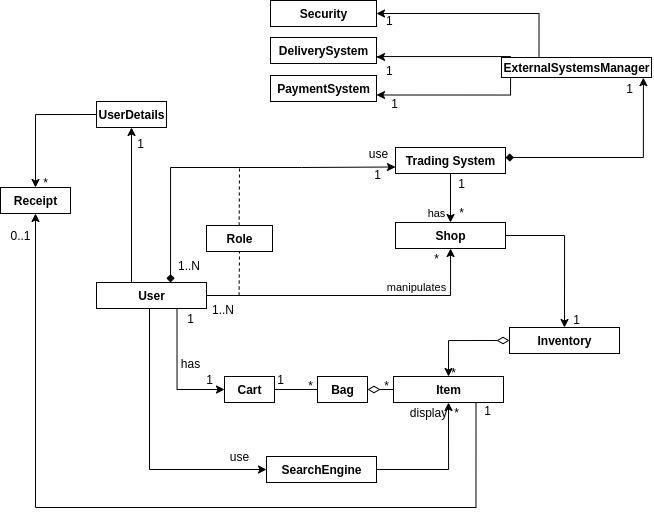

The diagram above was exported from draw.io. Its source (the exported page's mxGraphModel, read from the mxfile embedded in the PNG):
<mxGraphModel dx="1475" dy="645" grid="1" gridSize="10" guides="1" tooltips="1" connect="1" arrows="1" fold="1" page="1" pageScale="1" pageWidth="827" pageHeight="1169" math="0" shadow="0">
  <root>
    <mxCell id="0" />
    <mxCell id="1" parent="0" />
    <mxCell id="8iOijYaUR61z3eCE5lBQ-7" value="&lt;font style=&quot;font-size: 11px&quot;&gt;manipulates&lt;/font&gt;" style="text;html=1;align=center;verticalAlign=middle;resizable=0;points=[];autosize=1;" parent="1" vertex="1">
      <mxGeometry x="451" y="290" width="70" height="20" as="geometry" />
    </mxCell>
    <mxCell id="8iOijYaUR61z3eCE5lBQ-52" style="edgeStyle=orthogonalEdgeStyle;rounded=0;orthogonalLoop=1;jettySize=auto;html=1;exitX=1;exitY=0.5;exitDx=0;exitDy=0;entryX=0;entryY=0.5;entryDx=0;entryDy=0;startArrow=diamondThin;startFill=0;startSize=10;endArrow=none;endFill=0;" parent="1" source="8iOijYaUR61z3eCE5lBQ-24" target="8iOijYaUR61z3eCE5lBQ-37" edge="1">
      <mxGeometry relative="1" as="geometry" />
    </mxCell>
    <mxCell id="8iOijYaUR61z3eCE5lBQ-24" value="&lt;b&gt;Bag&lt;/b&gt;" style="html=1;" parent="1" vertex="1">
      <mxGeometry x="387" y="390" width="50" height="26" as="geometry" />
    </mxCell>
    <mxCell id="8iOijYaUR61z3eCE5lBQ-38" style="edgeStyle=orthogonalEdgeStyle;rounded=0;orthogonalLoop=1;jettySize=auto;html=1;exitX=0;exitY=0.5;exitDx=0;exitDy=0;entryX=0.5;entryY=0;entryDx=0;entryDy=0;startArrow=diamondThin;startFill=0;endArrow=classic;endFill=1;startSize=10;" parent="1" source="8iOijYaUR61z3eCE5lBQ-72" target="8iOijYaUR61z3eCE5lBQ-37" edge="1">
      <mxGeometry relative="1" as="geometry" />
    </mxCell>
    <mxCell id="8iOijYaUR61z3eCE5lBQ-73" style="edgeStyle=orthogonalEdgeStyle;rounded=0;orthogonalLoop=1;jettySize=auto;html=1;exitX=0.5;exitY=0;exitDx=0;exitDy=0;entryX=1;entryY=0.5;entryDx=0;entryDy=0;startArrow=classic;startFill=1;startSize=6;endArrow=none;endFill=0;" parent="1" source="8iOijYaUR61z3eCE5lBQ-72" target="8iOijYaUR61z3eCE5lBQ-26" edge="1">
      <mxGeometry relative="1" as="geometry" />
    </mxCell>
    <mxCell id="8iOijYaUR61z3eCE5lBQ-26" value="&lt;span style=&quot;font-weight: 700&quot;&gt;Shop&lt;/span&gt;" style="html=1;" parent="1" vertex="1">
      <mxGeometry x="465" y="236" width="110" height="26" as="geometry" />
    </mxCell>
    <mxCell id="8iOijYaUR61z3eCE5lBQ-27" value="" style="edgeStyle=orthogonalEdgeStyle;rounded=0;orthogonalLoop=1;jettySize=auto;html=1;exitX=1;exitY=0.5;exitDx=0;exitDy=0;" parent="1" source="8iOijYaUR61z3eCE5lBQ-28" target="8iOijYaUR61z3eCE5lBQ-26" edge="1">
      <mxGeometry relative="1" as="geometry">
        <mxPoint x="265" y="249" as="sourcePoint" />
      </mxGeometry>
    </mxCell>
    <mxCell id="8iOijYaUR61z3eCE5lBQ-50" style="edgeStyle=orthogonalEdgeStyle;rounded=0;orthogonalLoop=1;jettySize=auto;html=1;exitX=0;exitY=0.5;exitDx=0;exitDy=0;entryX=0.5;entryY=1;entryDx=0;entryDy=0;startArrow=classic;startFill=1;endArrow=none;endFill=0;" parent="1" source="8iOijYaUR61z3eCE5lBQ-49" edge="1">
      <mxGeometry relative="1" as="geometry">
        <mxPoint x="219" y="322.0000000000001" as="targetPoint" />
      </mxGeometry>
    </mxCell>
    <mxCell id="8iOijYaUR61z3eCE5lBQ-61" style="edgeStyle=orthogonalEdgeStyle;rounded=0;orthogonalLoop=1;jettySize=auto;html=1;exitX=0;exitY=0.5;exitDx=0;exitDy=0;entryX=0.75;entryY=1;entryDx=0;entryDy=0;startArrow=classic;startFill=1;startSize=6;endArrow=none;endFill=0;" parent="1" source="8iOijYaUR61z3eCE5lBQ-57" edge="1">
      <mxGeometry relative="1" as="geometry">
        <mxPoint x="246.5" y="322.0000000000001" as="targetPoint" />
      </mxGeometry>
    </mxCell>
    <mxCell id="8iOijYaUR61z3eCE5lBQ-65" style="edgeStyle=orthogonalEdgeStyle;rounded=0;orthogonalLoop=1;jettySize=auto;html=1;exitX=0.5;exitY=1;exitDx=0;exitDy=0;entryX=0.5;entryY=0;entryDx=0;entryDy=0;startArrow=classic;startFill=1;startSize=6;endArrow=none;endFill=0;" parent="1" source="8iOijYaUR61z3eCE5lBQ-64" target="8iOijYaUR61z3eCE5lBQ-28" edge="1">
      <mxGeometry relative="1" as="geometry">
        <Array as="points">
          <mxPoint x="201" y="296" />
        </Array>
      </mxGeometry>
    </mxCell>
    <mxCell id="gndh3TMrekRVPGWyQLJL-29" style="edgeStyle=orthogonalEdgeStyle;rounded=0;orthogonalLoop=1;jettySize=auto;html=1;entryX=0;entryY=0.75;entryDx=0;entryDy=0;startArrow=diamond;startFill=1;" parent="1" source="8iOijYaUR61z3eCE5lBQ-28" target="gndh3TMrekRVPGWyQLJL-1" edge="1">
      <mxGeometry relative="1" as="geometry">
        <Array as="points">
          <mxPoint x="240" y="181" />
          <mxPoint x="371" y="181" />
        </Array>
      </mxGeometry>
    </mxCell>
    <mxCell id="gndh3TMrekRVPGWyQLJL-31" value="1" style="text;html=1;align=center;verticalAlign=middle;resizable=0;points=[];labelBackgroundColor=#ffffff;" parent="gndh3TMrekRVPGWyQLJL-29" vertex="1" connectable="0">
      <mxGeometry x="0.89" y="-7" relative="1" as="geometry">
        <mxPoint as="offset" />
      </mxGeometry>
    </mxCell>
    <mxCell id="8iOijYaUR61z3eCE5lBQ-28" value="&lt;span style=&quot;font-weight: 700&quot;&gt;User&lt;/span&gt;" style="html=1;" parent="1" vertex="1">
      <mxGeometry x="166" y="296" width="110" height="26" as="geometry" />
    </mxCell>
    <mxCell id="8iOijYaUR61z3eCE5lBQ-37" value="&lt;b&gt;Item&lt;/b&gt;" style="html=1;" parent="1" vertex="1">
      <mxGeometry x="463" y="390" width="110" height="26" as="geometry" />
    </mxCell>
    <mxCell id="8iOijYaUR61z3eCE5lBQ-39" value="*" style="text;html=1;align=center;verticalAlign=middle;resizable=0;points=[];autosize=1;" parent="1" vertex="1">
      <mxGeometry x="513" y="376" width="20" height="20" as="geometry" />
    </mxCell>
    <mxCell id="8iOijYaUR61z3eCE5lBQ-41" value="*" style="text;html=1;align=center;verticalAlign=middle;resizable=0;points=[];autosize=1;" parent="1" vertex="1">
      <mxGeometry x="496" y="262" width="20" height="20" as="geometry" />
    </mxCell>
    <mxCell id="8iOijYaUR61z3eCE5lBQ-46" value="&lt;span style=&quot;font-weight: 700&quot;&gt;Role&lt;/span&gt;" style="html=1;" parent="1" vertex="1">
      <mxGeometry x="276" y="239" width="66" height="26" as="geometry" />
    </mxCell>
    <mxCell id="8iOijYaUR61z3eCE5lBQ-51" style="edgeStyle=orthogonalEdgeStyle;rounded=0;orthogonalLoop=1;jettySize=auto;html=1;startArrow=classic;startFill=1;endArrow=none;endFill=0;entryX=1;entryY=0.5;entryDx=0;entryDy=0;exitX=0.5;exitY=1;exitDx=0;exitDy=0;" parent="1" source="8iOijYaUR61z3eCE5lBQ-37" target="8iOijYaUR61z3eCE5lBQ-49" edge="1">
      <mxGeometry relative="1" as="geometry" />
    </mxCell>
    <mxCell id="8iOijYaUR61z3eCE5lBQ-49" value="&lt;span style=&quot;font-weight: 700&quot;&gt;SearchEngine&lt;/span&gt;" style="html=1;" parent="1" vertex="1">
      <mxGeometry x="336" y="470" width="110" height="26" as="geometry" />
    </mxCell>
    <mxCell id="8iOijYaUR61z3eCE5lBQ-54" value="*" style="text;html=1;align=center;verticalAlign=middle;resizable=0;points=[];autosize=1;" parent="1" vertex="1">
      <mxGeometry x="446" y="389" width="20" height="20" as="geometry" />
    </mxCell>
    <mxCell id="8iOijYaUR61z3eCE5lBQ-58" style="edgeStyle=orthogonalEdgeStyle;rounded=0;orthogonalLoop=1;jettySize=auto;html=1;exitX=1;exitY=0.5;exitDx=0;exitDy=0;entryX=0;entryY=0.5;entryDx=0;entryDy=0;startArrow=none;startFill=0;startSize=10;endArrow=none;endFill=0;" parent="1" source="8iOijYaUR61z3eCE5lBQ-57" target="8iOijYaUR61z3eCE5lBQ-24" edge="1">
      <mxGeometry relative="1" as="geometry" />
    </mxCell>
    <mxCell id="8iOijYaUR61z3eCE5lBQ-57" value="&lt;b&gt;Cart&lt;/b&gt;" style="html=1;" parent="1" vertex="1">
      <mxGeometry x="294" y="390" width="50" height="26" as="geometry" />
    </mxCell>
    <mxCell id="8iOijYaUR61z3eCE5lBQ-60" value="*" style="text;html=1;align=center;verticalAlign=middle;resizable=0;points=[];autosize=1;" parent="1" vertex="1">
      <mxGeometry x="370" y="389" width="20" height="20" as="geometry" />
    </mxCell>
    <mxCell id="8iOijYaUR61z3eCE5lBQ-62" value="1" style="text;html=1;align=center;verticalAlign=middle;resizable=0;points=[];autosize=1;" parent="1" vertex="1">
      <mxGeometry x="269" y="383" width="20" height="20" as="geometry" />
    </mxCell>
    <mxCell id="8iOijYaUR61z3eCE5lBQ-67" style="edgeStyle=orthogonalEdgeStyle;rounded=0;orthogonalLoop=1;jettySize=auto;html=1;exitX=0.5;exitY=0;exitDx=0;exitDy=0;startArrow=classic;startFill=1;startSize=6;endArrow=none;endFill=0;entryX=0;entryY=0.5;entryDx=0;entryDy=0;" parent="1" source="8iOijYaUR61z3eCE5lBQ-68" target="8iOijYaUR61z3eCE5lBQ-64" edge="1">
      <mxGeometry relative="1" as="geometry">
        <mxPoint x="112" y="154.14285714285717" as="sourcePoint" />
      </mxGeometry>
    </mxCell>
    <mxCell id="8iOijYaUR61z3eCE5lBQ-64" value="&lt;b&gt;UserDetails&lt;/b&gt;" style="html=1;" parent="1" vertex="1">
      <mxGeometry x="166" y="115" width="70" height="26" as="geometry" />
    </mxCell>
    <mxCell id="8iOijYaUR61z3eCE5lBQ-66" value="1" style="text;html=1;align=center;verticalAlign=middle;resizable=0;points=[];autosize=1;" parent="1" vertex="1">
      <mxGeometry x="200" y="147" width="20" height="20" as="geometry" />
    </mxCell>
    <mxCell id="8iOijYaUR61z3eCE5lBQ-70" style="edgeStyle=orthogonalEdgeStyle;rounded=0;orthogonalLoop=1;jettySize=auto;html=1;exitX=0.75;exitY=1;exitDx=0;exitDy=0;startArrow=none;startFill=0;startSize=6;endArrow=classic;endFill=1;entryX=0.5;entryY=1;entryDx=0;entryDy=0;" parent="1" source="8iOijYaUR61z3eCE5lBQ-37" target="8iOijYaUR61z3eCE5lBQ-68" edge="1">
      <mxGeometry relative="1" as="geometry">
        <Array as="points">
          <mxPoint x="546" y="521" />
          <mxPoint x="105" y="521" />
        </Array>
        <mxPoint x="98" y="235" as="targetPoint" />
      </mxGeometry>
    </mxCell>
    <mxCell id="8iOijYaUR61z3eCE5lBQ-68" value="&lt;b&gt;Receipt&lt;br&gt;&lt;/b&gt;" style="html=1;" parent="1" vertex="1">
      <mxGeometry x="70" y="201" width="70" height="26" as="geometry" />
    </mxCell>
    <mxCell id="8iOijYaUR61z3eCE5lBQ-71" value="1" style="text;html=1;align=center;verticalAlign=middle;resizable=0;points=[];autosize=1;" parent="1" vertex="1">
      <mxGeometry x="547" y="414" width="20" height="20" as="geometry" />
    </mxCell>
    <mxCell id="8iOijYaUR61z3eCE5lBQ-72" value="&lt;span style=&quot;font-weight: 700&quot;&gt;Inventory&lt;/span&gt;" style="html=1;" parent="1" vertex="1">
      <mxGeometry x="579" y="341" width="110" height="26" as="geometry" />
    </mxCell>
    <mxCell id="8iOijYaUR61z3eCE5lBQ-75" value="1" style="text;html=1;align=center;verticalAlign=middle;resizable=0;points=[];autosize=1;" parent="1" vertex="1">
      <mxGeometry x="636" y="323" width="20" height="20" as="geometry" />
    </mxCell>
    <mxCell id="gndh3TMrekRVPGWyQLJL-9" style="edgeStyle=orthogonalEdgeStyle;rounded=0;orthogonalLoop=1;jettySize=auto;html=1;entryX=1;entryY=0.75;entryDx=0;entryDy=0;exitX=0.662;exitY=0.8;exitDx=0;exitDy=0;exitPerimeter=0;" parent="1" source="8iOijYaUR61z3eCE5lBQ-84" target="8iOijYaUR61z3eCE5lBQ-85" edge="1">
      <mxGeometry relative="1" as="geometry">
        <mxPoint x="577.5" y="146.97" as="sourcePoint" />
        <mxPoint x="458.5" y="82.97" as="targetPoint" />
        <Array as="points">
          <mxPoint x="580" y="87" />
          <mxPoint x="580" y="70" />
          <mxPoint x="446" y="70" />
        </Array>
      </mxGeometry>
    </mxCell>
    <mxCell id="gndh3TMrekRVPGWyQLJL-13" style="edgeStyle=orthogonalEdgeStyle;rounded=0;orthogonalLoop=1;jettySize=auto;html=1;entryX=1;entryY=0.75;entryDx=0;entryDy=0;" parent="1" source="8iOijYaUR61z3eCE5lBQ-84" target="gndh3TMrekRVPGWyQLJL-8" edge="1">
      <mxGeometry relative="1" as="geometry">
        <Array as="points">
          <mxPoint x="580" y="108" />
        </Array>
      </mxGeometry>
    </mxCell>
    <mxCell id="8iOijYaUR61z3eCE5lBQ-84" value="&lt;b&gt;ExternalSystemsManager&lt;/b&gt;" style="html=1;" parent="1" vertex="1">
      <mxGeometry x="571" y="71" width="150" height="20" as="geometry" />
    </mxCell>
    <mxCell id="8iOijYaUR61z3eCE5lBQ-85" value="&lt;b&gt;DeliverySystem&lt;/b&gt;" style="html=1;" parent="1" vertex="1">
      <mxGeometry x="340" y="51" width="106" height="26" as="geometry" />
    </mxCell>
    <mxCell id="8iOijYaUR61z3eCE5lBQ-86" value="*" style="text;html=1;align=center;verticalAlign=middle;resizable=0;points=[];autosize=1;" parent="1" vertex="1">
      <mxGeometry x="105" y="186" width="20" height="20" as="geometry" />
    </mxCell>
    <mxCell id="gndh3TMrekRVPGWyQLJL-2" style="edgeStyle=orthogonalEdgeStyle;rounded=0;orthogonalLoop=1;jettySize=auto;html=1;" parent="1" source="gndh3TMrekRVPGWyQLJL-1" target="8iOijYaUR61z3eCE5lBQ-26" edge="1">
      <mxGeometry relative="1" as="geometry" />
    </mxCell>
    <mxCell id="gndh3TMrekRVPGWyQLJL-22" style="edgeStyle=orthogonalEdgeStyle;rounded=0;orthogonalLoop=1;jettySize=auto;html=1;startArrow=diamond;startFill=1;entryX=0.946;entryY=1.008;entryDx=0;entryDy=0;entryPerimeter=0;" parent="1" source="gndh3TMrekRVPGWyQLJL-1" edge="1" target="8iOijYaUR61z3eCE5lBQ-84">
      <mxGeometry relative="1" as="geometry">
        <mxPoint x="710" y="100" as="targetPoint" />
        <Array as="points">
          <mxPoint x="713" y="171" />
        </Array>
      </mxGeometry>
    </mxCell>
    <mxCell id="gndh3TMrekRVPGWyQLJL-1" value="&lt;span style=&quot;font-weight: 700&quot;&gt;Trading System&lt;/span&gt;" style="html=1;" parent="1" vertex="1">
      <mxGeometry x="465" y="161" width="110" height="26" as="geometry" />
    </mxCell>
    <mxCell id="gndh3TMrekRVPGWyQLJL-3" value="&lt;font style=&quot;font-size: 11px&quot;&gt;has&lt;/font&gt;" style="text;html=1;align=center;verticalAlign=middle;resizable=0;points=[];autosize=1;" parent="1" vertex="1">
      <mxGeometry x="491" y="216" width="30" height="20" as="geometry" />
    </mxCell>
    <mxCell id="gndh3TMrekRVPGWyQLJL-4" value="*" style="text;html=1;align=center;verticalAlign=middle;resizable=0;points=[];autosize=1;" parent="1" vertex="1">
      <mxGeometry x="521" y="216" width="20" height="20" as="geometry" />
    </mxCell>
    <mxCell id="gndh3TMrekRVPGWyQLJL-5" value="1" style="text;html=1;align=center;verticalAlign=middle;resizable=0;points=[];autosize=1;" parent="1" vertex="1">
      <mxGeometry x="521" y="187" width="20" height="20" as="geometry" />
    </mxCell>
    <mxCell id="gndh3TMrekRVPGWyQLJL-6" value="has" style="text;html=1;align=center;verticalAlign=middle;resizable=0;points=[];autosize=1;" parent="1" vertex="1">
      <mxGeometry x="240" y="367" width="40" height="20" as="geometry" />
    </mxCell>
    <mxCell id="gndh3TMrekRVPGWyQLJL-7" value="1" style="text;html=1;align=center;verticalAlign=middle;resizable=0;points=[];autosize=1;" parent="1" vertex="1">
      <mxGeometry x="340" y="383" width="20" height="20" as="geometry" />
    </mxCell>
    <mxCell id="gndh3TMrekRVPGWyQLJL-8" value="&lt;b&gt;PaymentSystem&lt;/b&gt;" style="html=1;" parent="1" vertex="1">
      <mxGeometry x="340" y="89" width="106" height="26" as="geometry" />
    </mxCell>
    <mxCell id="gndh3TMrekRVPGWyQLJL-14" value="1" style="text;html=1;align=center;verticalAlign=middle;resizable=0;points=[];autosize=1;" parent="1" vertex="1">
      <mxGeometry x="454" y="107" width="20" height="20" as="geometry" />
    </mxCell>
    <mxCell id="gndh3TMrekRVPGWyQLJL-15" value="1" style="text;html=1;" parent="1" vertex="1">
      <mxGeometry x="454" y="71" width="28" height="30" as="geometry" />
    </mxCell>
    <mxCell id="gndh3TMrekRVPGWyQLJL-25" value="1" style="text;html=1;align=center;verticalAlign=middle;resizable=0;points=[];autosize=1;" parent="1" vertex="1">
      <mxGeometry x="250" y="322" width="20" height="20" as="geometry" />
    </mxCell>
    <mxCell id="gndh3TMrekRVPGWyQLJL-26" value="" style="endArrow=none;dashed=1;html=1;entryX=0.5;entryY=1;entryDx=0;entryDy=0;" parent="1" target="8iOijYaUR61z3eCE5lBQ-46" edge="1">
      <mxGeometry width="50" height="50" relative="1" as="geometry">
        <mxPoint x="308.58000000000004" y="309" as="sourcePoint" />
        <mxPoint x="309" y="235" as="targetPoint" />
      </mxGeometry>
    </mxCell>
    <mxCell id="gndh3TMrekRVPGWyQLJL-30" value="use" style="text;html=1;align=center;verticalAlign=middle;resizable=0;points=[];autosize=1;" parent="1" vertex="1">
      <mxGeometry x="433" y="157" width="30" height="20" as="geometry" />
    </mxCell>
    <mxCell id="gndh3TMrekRVPGWyQLJL-35" value="0..1" style="text;html=1;align=center;verticalAlign=middle;resizable=0;points=[];autosize=1;" parent="1" vertex="1">
      <mxGeometry x="70" y="239" width="40" height="20" as="geometry" />
    </mxCell>
    <mxCell id="N3Lo140U1xsvMlfD5gxh-3" style="edgeStyle=orthogonalEdgeStyle;rounded=0;orthogonalLoop=1;jettySize=auto;html=1;entryX=1;entryY=0.5;entryDx=0;entryDy=0;exitX=0.25;exitY=0;exitDx=0;exitDy=0;" edge="1" parent="1" target="N3Lo140U1xsvMlfD5gxh-4" source="8iOijYaUR61z3eCE5lBQ-84">
      <mxGeometry relative="1" as="geometry">
        <mxPoint x="569.9999999999998" y="52.0344827586207" as="sourcePoint" />
      </mxGeometry>
    </mxCell>
    <mxCell id="N3Lo140U1xsvMlfD5gxh-4" value="&lt;b&gt;Security&lt;/b&gt;" style="html=1;" vertex="1" parent="1">
      <mxGeometry x="340" y="14" width="106" height="26" as="geometry" />
    </mxCell>
    <mxCell id="N3Lo140U1xsvMlfD5gxh-7" value="1" style="text;html=1;" vertex="1" parent="1">
      <mxGeometry x="454" y="21" width="28" height="30" as="geometry" />
    </mxCell>
    <mxCell id="N3Lo140U1xsvMlfD5gxh-10" value="1..N" style="text;html=1;" vertex="1" parent="1">
      <mxGeometry x="246" y="266" width="28" height="30" as="geometry" />
    </mxCell>
    <mxCell id="N3Lo140U1xsvMlfD5gxh-12" value="1..N" style="text;html=1;" vertex="1" parent="1">
      <mxGeometry x="280" y="310" width="28" height="30" as="geometry" />
    </mxCell>
    <mxCell id="N3Lo140U1xsvMlfD5gxh-13" value="" style="endArrow=none;dashed=1;html=1;" edge="1" parent="1">
      <mxGeometry width="50" height="50" relative="1" as="geometry">
        <mxPoint x="308.65999999999997" y="239" as="sourcePoint" />
        <mxPoint x="309" y="180" as="targetPoint" />
      </mxGeometry>
    </mxCell>
    <mxCell id="N3Lo140U1xsvMlfD5gxh-23" value="use" style="text;html=1;align=center;verticalAlign=middle;resizable=0;points=[];autosize=1;" vertex="1" parent="1">
      <mxGeometry x="294" y="460" width="30" height="20" as="geometry" />
    </mxCell>
    <mxCell id="N3Lo140U1xsvMlfD5gxh-24" value="display" style="text;html=1;align=center;verticalAlign=middle;resizable=0;points=[];autosize=1;" vertex="1" parent="1">
      <mxGeometry x="473" y="416" width="50" height="20" as="geometry" />
    </mxCell>
    <mxCell id="N3Lo140U1xsvMlfD5gxh-26" value="*" style="text;html=1;align=center;verticalAlign=middle;resizable=0;points=[];autosize=1;" vertex="1" parent="1">
      <mxGeometry x="516" y="416" width="20" height="20" as="geometry" />
    </mxCell>
    <mxCell id="N3Lo140U1xsvMlfD5gxh-27" value="1" style="text;html=1;align=center;verticalAlign=middle;resizable=0;points=[];autosize=1;" vertex="1" parent="1">
      <mxGeometry x="689" y="92" width="20" height="20" as="geometry" />
    </mxCell>
  </root>
</mxGraphModel>